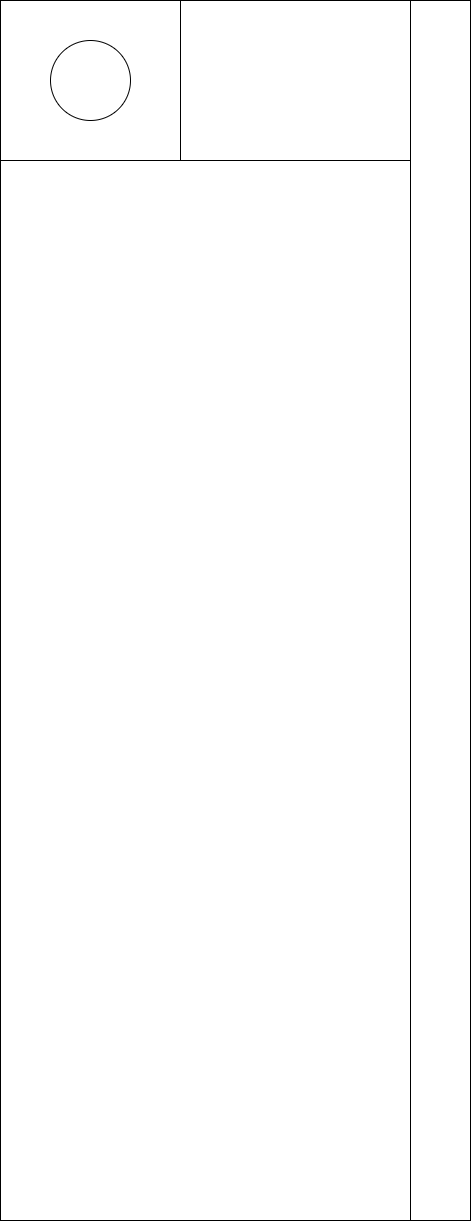

The diagram above was exported from draw.io. Its source (the exported page's mxGraphModel, read from the mxfile embedded in the PNG):
<mxGraphModel dx="1334" dy="488" grid="1" gridSize="10" guides="1" tooltips="1" connect="1" arrows="1" fold="1" page="1" pageScale="1" pageWidth="850" pageHeight="1100" math="0" shadow="0">
  <root>
    <mxCell id="0" />
    <mxCell id="1" parent="0" />
    <mxCell id="3" value="" style="rounded=0;whiteSpace=wrap;html=1;" vertex="1" parent="1">
      <mxGeometry x="-650" y="80" width="470" height="1220" as="geometry" />
    </mxCell>
    <mxCell id="4" value="" style="rounded=0;whiteSpace=wrap;html=1;" vertex="1" parent="1">
      <mxGeometry x="-240" y="80" width="60" height="1220" as="geometry" />
    </mxCell>
    <mxCell id="6" value="" style="rounded=0;whiteSpace=wrap;html=1;" vertex="1" parent="1">
      <mxGeometry x="-470" y="80" width="230" height="160" as="geometry" />
    </mxCell>
    <mxCell id="8" value="" style="rounded=0;whiteSpace=wrap;html=1;" vertex="1" parent="1">
      <mxGeometry x="-650" y="80" width="180" height="160" as="geometry" />
    </mxCell>
    <mxCell id="5" value="" style="ellipse;whiteSpace=wrap;html=1;aspect=fixed;" vertex="1" parent="1">
      <mxGeometry x="-600" y="120" width="80" height="80" as="geometry" />
    </mxCell>
  </root>
</mxGraphModel>